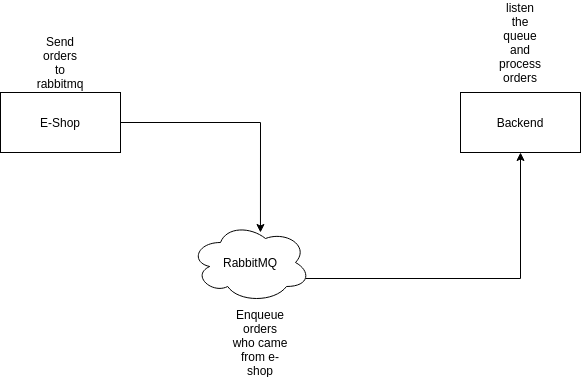

The diagram above was exported from draw.io. Its source (the exported page's mxGraphModel, read from the mxfile embedded in the PNG):
<mxGraphModel dx="1041" dy="1663" grid="1" gridSize="10" guides="1" tooltips="1" connect="1" arrows="1" fold="1" page="1" pageScale="1" pageWidth="827" pageHeight="1169" math="0" shadow="0">
  <root>
    <mxCell id="0" />
    <mxCell id="1" parent="0" />
    <mxCell id="SIYXM5c5iRyLQn8zoxaN-7" style="edgeStyle=orthogonalEdgeStyle;rounded=0;orthogonalLoop=1;jettySize=auto;html=1;entryX=0.583;entryY=0.125;entryDx=0;entryDy=0;entryPerimeter=0;" edge="1" parent="1" source="SIYXM5c5iRyLQn8zoxaN-1" target="SIYXM5c5iRyLQn8zoxaN-3">
      <mxGeometry relative="1" as="geometry">
        <mxPoint x="400" y="120" as="targetPoint" />
        <Array as="points">
          <mxPoint x="400" y="120" />
        </Array>
      </mxGeometry>
    </mxCell>
    <mxCell id="SIYXM5c5iRyLQn8zoxaN-1" value="E-Shop" style="rounded=0;whiteSpace=wrap;html=1;" vertex="1" parent="1">
      <mxGeometry x="140" y="90" width="120" height="60" as="geometry" />
    </mxCell>
    <mxCell id="SIYXM5c5iRyLQn8zoxaN-2" value="Backend" style="rounded=0;whiteSpace=wrap;html=1;" vertex="1" parent="1">
      <mxGeometry x="600" y="90" width="120" height="60" as="geometry" />
    </mxCell>
    <mxCell id="SIYXM5c5iRyLQn8zoxaN-6" style="edgeStyle=orthogonalEdgeStyle;rounded=0;orthogonalLoop=1;jettySize=auto;html=1;exitX=0.96;exitY=0.7;exitDx=0;exitDy=0;exitPerimeter=0;entryX=0.5;entryY=1;entryDx=0;entryDy=0;" edge="1" parent="1" source="SIYXM5c5iRyLQn8zoxaN-3" target="SIYXM5c5iRyLQn8zoxaN-2">
      <mxGeometry relative="1" as="geometry" />
    </mxCell>
    <mxCell id="SIYXM5c5iRyLQn8zoxaN-3" value="RabbitMQ" style="ellipse;shape=cloud;whiteSpace=wrap;html=1;" vertex="1" parent="1">
      <mxGeometry x="330" y="220" width="120" height="80" as="geometry" />
    </mxCell>
    <mxCell id="SIYXM5c5iRyLQn8zoxaN-8" value="Enqueue orders who came from e-shop" style="text;html=1;strokeColor=none;fillColor=none;align=center;verticalAlign=middle;whiteSpace=wrap;rounded=0;" vertex="1" parent="1">
      <mxGeometry x="370" y="330" width="60" height="20" as="geometry" />
    </mxCell>
    <mxCell id="SIYXM5c5iRyLQn8zoxaN-12" value="Send orders to rabbitmq" style="text;html=1;strokeColor=none;fillColor=none;align=center;verticalAlign=middle;whiteSpace=wrap;rounded=0;" vertex="1" parent="1">
      <mxGeometry x="180" y="50" width="40" height="20" as="geometry" />
    </mxCell>
    <mxCell id="SIYXM5c5iRyLQn8zoxaN-13" value="listen the queue and process orders" style="text;html=1;strokeColor=none;fillColor=none;align=center;verticalAlign=middle;whiteSpace=wrap;rounded=0;" vertex="1" parent="1">
      <mxGeometry x="640" y="30" width="40" height="20" as="geometry" />
    </mxCell>
  </root>
</mxGraphModel>